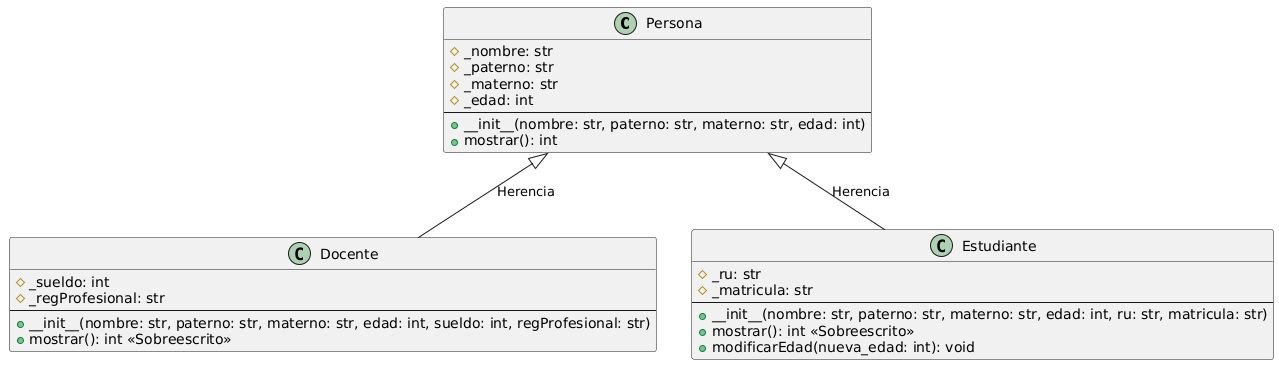

The diagram above was rendered by PlantUML. Its source (embedded in the PNG):
@startuml
class Persona {
  # _nombre: str
  # _paterno: str
  # _materno: str
  # _edad: int
  --
  + __init__(nombre: str, paterno: str, materno: str, edad: int)
  + mostrar(): int
}

class Docente {
  # _sueldo: int
  # _regProfesional: str
  --
  + __init__(nombre: str, paterno: str, materno: str, edad: int, sueldo: int, regProfesional: str)
  + mostrar(): int <<Sobreescrito>>
}

class Estudiante {
  # _ru: str
  # _matricula: str
  --
  + __init__(nombre: str, paterno: str, materno: str, edad: int, ru: str, matricula: str)
  + mostrar(): int <<Sobreescrito>>
  + modificarEdad(nueva_edad: int): void
}

Persona <|-- Docente : Herencia
Persona <|-- Estudiante : Herencia
@enduml